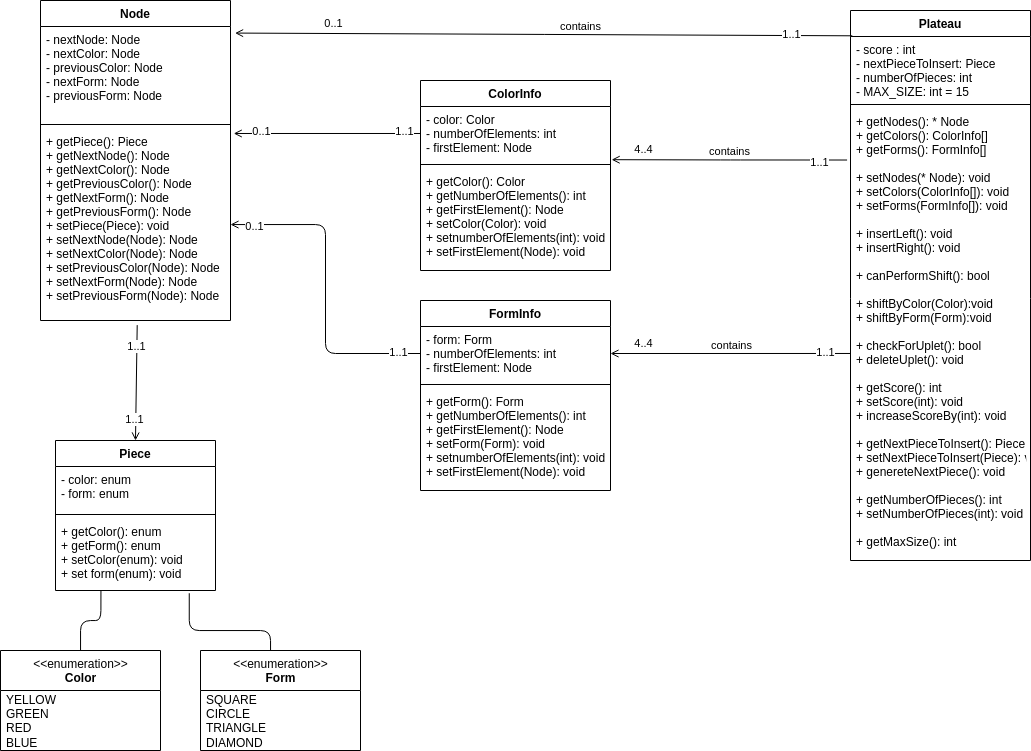

The diagram above was exported from draw.io. Its source (the exported page's mxGraphModel, read from the mxfile embedded in the PNG):
<mxGraphModel dx="1336" dy="741" grid="1" gridSize="10" guides="1" tooltips="1" connect="1" arrows="1" fold="1" page="1" pageScale="1" pageWidth="1100" pageHeight="850" math="0" shadow="0">
  <root>
    <mxCell id="0" />
    <mxCell id="1" parent="0" />
    <mxCell id="39" style="edgeStyle=none;html=1;entryX=0.5;entryY=0;entryDx=0;entryDy=0;endArrow=open;endFill=0;exitX=0.509;exitY=1.024;exitDx=0;exitDy=0;exitPerimeter=0;" parent="1" source="6" target="54" edge="1">
      <mxGeometry relative="1" as="geometry">
        <mxPoint x="365" y="460" as="sourcePoint" />
        <mxPoint x="415" y="376.9999999999999" as="targetPoint" />
      </mxGeometry>
    </mxCell>
    <mxCell id="64" value="1..1" style="edgeLabel;html=1;align=center;verticalAlign=middle;resizable=0;points=[];" parent="39" vertex="1" connectable="0">
      <mxGeometry x="-0.6401" y="-1" relative="1" as="geometry">
        <mxPoint as="offset" />
      </mxGeometry>
    </mxCell>
    <mxCell id="65" value="1..1" style="edgeLabel;html=1;align=center;verticalAlign=middle;resizable=0;points=[];" parent="39" vertex="1" connectable="0">
      <mxGeometry x="0.6373" y="-2" relative="1" as="geometry">
        <mxPoint as="offset" />
      </mxGeometry>
    </mxCell>
    <mxCell id="3" value="Node" style="swimlane;fontStyle=1;align=center;verticalAlign=top;childLayout=stackLayout;horizontal=1;startSize=26;horizontalStack=0;resizeParent=1;resizeParentMax=0;resizeLast=0;collapsible=1;marginBottom=0;" parent="1" vertex="1">
      <mxGeometry x="75" y="50" width="190" height="320" as="geometry">
        <mxRectangle x="340" y="130" width="70" height="30" as="alternateBounds" />
      </mxGeometry>
    </mxCell>
    <mxCell id="4" value="- nextNode: Node&#10;- nextColor: Node&#10;- previousColor: Node&#10;- nextForm: Node&#10;- previousForm: Node" style="text;strokeColor=none;fillColor=none;align=left;verticalAlign=top;spacingLeft=4;spacingRight=4;overflow=hidden;rotatable=0;points=[[0,0.5],[1,0.5]];portConstraint=eastwest;" parent="3" vertex="1">
      <mxGeometry y="26" width="190" height="94" as="geometry" />
    </mxCell>
    <mxCell id="5" value="" style="line;strokeWidth=1;fillColor=none;align=left;verticalAlign=middle;spacingTop=-1;spacingLeft=3;spacingRight=3;rotatable=0;labelPosition=right;points=[];portConstraint=eastwest;strokeColor=inherit;" parent="3" vertex="1">
      <mxGeometry y="120" width="190" height="8" as="geometry" />
    </mxCell>
    <mxCell id="6" value="+ getPiece(): Piece&#10;+ getNextNode(): Node&#10;+ getNextColor(): Node&#10;+ getPreviousColor(): Node&#10;+ getNextForm(): Node&#10;+ getPreviousForm(): Node&#10;+ setPiece(Piece): void&#10;+ setNextNode(Node): Node&#10;+ setNextColor(Node): Node&#10;+ setPreviousColor(Node): Node&#10;+ setNextForm(Node): Node&#10;+ setPreviousForm(Node): Node" style="text;strokeColor=none;fillColor=none;align=left;verticalAlign=top;spacingLeft=4;spacingRight=4;overflow=hidden;rotatable=0;points=[[0,0.5],[1,0.5]];portConstraint=eastwest;" parent="3" vertex="1">
      <mxGeometry y="128" width="190" height="192" as="geometry" />
    </mxCell>
    <mxCell id="26" value="Plateau" style="swimlane;fontStyle=1;align=center;verticalAlign=top;childLayout=stackLayout;horizontal=1;startSize=26;horizontalStack=0;resizeParent=1;resizeParentMax=0;resizeLast=0;collapsible=1;marginBottom=0;" parent="1" vertex="1">
      <mxGeometry x="885" y="60" width="180" height="550" as="geometry">
        <mxRectangle x="340" y="130" width="70" height="30" as="alternateBounds" />
      </mxGeometry>
    </mxCell>
    <mxCell id="27" value="- score : int&#10;- nextPieceToInsert: Piece&#10;- numberOfPieces: int &#10;- MAX_SIZE: int = 15" style="text;strokeColor=none;fillColor=none;align=left;verticalAlign=top;spacingLeft=4;spacingRight=4;overflow=hidden;rotatable=0;points=[[0,0.5],[1,0.5]];portConstraint=eastwest;" parent="26" vertex="1">
      <mxGeometry y="26" width="180" height="64" as="geometry" />
    </mxCell>
    <mxCell id="28" value="" style="line;strokeWidth=1;fillColor=none;align=left;verticalAlign=middle;spacingTop=-1;spacingLeft=3;spacingRight=3;rotatable=0;labelPosition=right;points=[];portConstraint=eastwest;strokeColor=inherit;" parent="26" vertex="1">
      <mxGeometry y="90" width="180" height="8" as="geometry" />
    </mxCell>
    <mxCell id="29" value="+ getNodes(): * Node&#10;+ getColors(): ColorInfo[]&#10;+ getForms(): FormInfo[]&#10;&#10;+ setNodes(* Node): void&#10;+ setColors(ColorInfo[]): void&#10;+ setForms(FormInfo[]): void&#10;&#10;+ insertLeft(): void&#10;+ insertRight(): void&#10;&#10;+ canPerformShift(): bool&#10;&#10;+ shiftByColor(Color):void&#10;+ shiftByForm(Form):void&#10;&#10;+ checkForUplet(): bool&#10;+ deleteUplet(): void&#10;&#10;+ getScore(): int&#10;+ setScore(int): void&#10;+ increaseScoreBy(int): void&#10;&#10;+ getNextPieceToInsert(): Piece&#10;+ setNextPieceToInsert(Piece): void&#10;+ genereteNextPiece(): void&#10;&#10;+ getNumberOfPieces(): int&#10;+ setNumberOfPieces(int): void&#10;&#10;+ getMaxSize(): int" style="text;strokeColor=none;fillColor=none;align=left;verticalAlign=top;spacingLeft=4;spacingRight=4;overflow=hidden;rotatable=0;points=[[0,0.5],[1,0.5]];portConstraint=eastwest;fontStyle=0" parent="26" vertex="1">
      <mxGeometry y="98" width="180" height="452" as="geometry" />
    </mxCell>
    <mxCell id="40" style="edgeStyle=none;html=1;endArrow=open;endFill=0;exitX=0.01;exitY=0.046;exitDx=0;exitDy=0;exitPerimeter=0;entryX=1.024;entryY=0.07;entryDx=0;entryDy=0;entryPerimeter=0;" parent="1" source="26" target="4" edge="1">
      <mxGeometry relative="1" as="geometry">
        <mxPoint x="765" y="224" as="sourcePoint" />
        <mxPoint x="345" y="240" as="targetPoint" />
      </mxGeometry>
    </mxCell>
    <mxCell id="42" value="0..1" style="edgeLabel;html=1;align=center;verticalAlign=middle;resizable=0;points=[];" parent="40" vertex="1" connectable="0">
      <mxGeometry x="0.6504" y="-1" relative="1" as="geometry">
        <mxPoint x="-10" y="-10" as="offset" />
      </mxGeometry>
    </mxCell>
    <mxCell id="58" value="contains" style="edgeLabel;html=1;align=center;verticalAlign=middle;resizable=0;points=[];" parent="40" vertex="1" connectable="0">
      <mxGeometry x="-0.1395" y="-1" relative="1" as="geometry">
        <mxPoint x="-7" y="-8" as="offset" />
      </mxGeometry>
    </mxCell>
    <mxCell id="61" value="1..1" style="edgeLabel;html=1;align=center;verticalAlign=middle;resizable=0;points=[];" parent="40" vertex="1" connectable="0">
      <mxGeometry x="-0.8022" y="-2" relative="1" as="geometry">
        <mxPoint as="offset" />
      </mxGeometry>
    </mxCell>
    <mxCell id="43" style="edgeStyle=orthogonalEdgeStyle;html=1;endArrow=open;endFill=0;exitX=-0.019;exitY=0.114;exitDx=0;exitDy=0;exitPerimeter=0;entryX=1.006;entryY=0.985;entryDx=0;entryDy=0;entryPerimeter=0;" parent="1" source="29" target="82" edge="1">
      <mxGeometry relative="1" as="geometry">
        <mxPoint x="775" y="267" as="sourcePoint" />
        <mxPoint x="735" y="208" as="targetPoint" />
        <Array as="points">
          <mxPoint x="765" y="210" />
          <mxPoint x="646" y="209" />
        </Array>
      </mxGeometry>
    </mxCell>
    <mxCell id="45" value="4..4" style="edgeLabel;html=1;align=center;verticalAlign=middle;resizable=0;points=[];" parent="43" vertex="1" connectable="0">
      <mxGeometry x="0.6504" y="-1" relative="1" as="geometry">
        <mxPoint x="-10" y="-10" as="offset" />
      </mxGeometry>
    </mxCell>
    <mxCell id="59" value="contains" style="edgeLabel;html=1;align=center;verticalAlign=middle;resizable=0;points=[];" parent="43" vertex="1" connectable="0">
      <mxGeometry x="0.1842" y="-2" relative="1" as="geometry">
        <mxPoint x="21" y="-7" as="offset" />
      </mxGeometry>
    </mxCell>
    <mxCell id="62" value="1..1" style="edgeLabel;html=1;align=center;verticalAlign=middle;resizable=0;points=[];" parent="43" vertex="1" connectable="0">
      <mxGeometry x="-0.7638" y="2" relative="1" as="geometry">
        <mxPoint as="offset" />
      </mxGeometry>
    </mxCell>
    <mxCell id="46" style="edgeStyle=none;html=1;endArrow=open;endFill=0;entryX=1;entryY=0.5;entryDx=0;entryDy=0;exitX=0.001;exitY=0.542;exitDx=0;exitDy=0;exitPerimeter=0;" parent="1" source="29" target="91" edge="1">
      <mxGeometry relative="1" as="geometry">
        <mxPoint x="835" y="463" as="sourcePoint" />
        <mxPoint x="685" y="460" as="targetPoint" />
      </mxGeometry>
    </mxCell>
    <mxCell id="48" value="4..4" style="edgeLabel;html=1;align=center;verticalAlign=middle;resizable=0;points=[];" parent="46" vertex="1" connectable="0">
      <mxGeometry x="0.6504" y="-1" relative="1" as="geometry">
        <mxPoint x="-10" y="-10" as="offset" />
      </mxGeometry>
    </mxCell>
    <mxCell id="60" value="contains" style="edgeLabel;html=1;align=center;verticalAlign=middle;resizable=0;points=[];" parent="46" vertex="1" connectable="0">
      <mxGeometry x="-0.1544" relative="1" as="geometry">
        <mxPoint x="-19" y="-9" as="offset" />
      </mxGeometry>
    </mxCell>
    <mxCell id="63" value="1..1" style="edgeLabel;html=1;align=center;verticalAlign=middle;resizable=0;points=[];" parent="46" vertex="1" connectable="0">
      <mxGeometry x="-0.7857" y="-2" relative="1" as="geometry">
        <mxPoint as="offset" />
      </mxGeometry>
    </mxCell>
    <mxCell id="54" value="Piece" style="swimlane;fontStyle=1;align=center;verticalAlign=top;childLayout=stackLayout;horizontal=1;startSize=26;horizontalStack=0;resizeParent=1;resizeParentMax=0;resizeLast=0;collapsible=1;marginBottom=0;" parent="1" vertex="1">
      <mxGeometry x="90" y="490" width="160" height="150" as="geometry">
        <mxRectangle x="340" y="130" width="70" height="30" as="alternateBounds" />
      </mxGeometry>
    </mxCell>
    <mxCell id="55" value="- color: enum&#10;- form: enum" style="text;strokeColor=none;fillColor=none;align=left;verticalAlign=top;spacingLeft=4;spacingRight=4;overflow=hidden;rotatable=0;points=[[0,0.5],[1,0.5]];portConstraint=eastwest;" parent="54" vertex="1">
      <mxGeometry y="26" width="160" height="44" as="geometry" />
    </mxCell>
    <mxCell id="56" value="" style="line;strokeWidth=1;fillColor=none;align=left;verticalAlign=middle;spacingTop=-1;spacingLeft=3;spacingRight=3;rotatable=0;labelPosition=right;points=[];portConstraint=eastwest;strokeColor=inherit;" parent="54" vertex="1">
      <mxGeometry y="70" width="160" height="8" as="geometry" />
    </mxCell>
    <mxCell id="57" value="+ getColor(): enum&#10;+ getForm(): enum&#10;+ setColor(enum): void&#10;+ set form(enum): void" style="text;strokeColor=none;fillColor=none;align=left;verticalAlign=top;spacingLeft=4;spacingRight=4;overflow=hidden;rotatable=0;points=[[0,0.5],[1,0.5]];portConstraint=eastwest;" parent="54" vertex="1">
      <mxGeometry y="78" width="160" height="72" as="geometry" />
    </mxCell>
    <mxCell id="77" style="edgeStyle=orthogonalEdgeStyle;html=1;endArrow=none;endFill=0;entryX=0.284;entryY=1.007;entryDx=0;entryDy=0;entryPerimeter=0;" parent="1" source="71" target="57" edge="1">
      <mxGeometry relative="1" as="geometry" />
    </mxCell>
    <mxCell id="71" value="&amp;lt;&amp;lt;enumeration&amp;gt;&amp;gt;&lt;br&gt;&lt;b&gt;Color&lt;/b&gt;" style="swimlane;fontStyle=0;align=center;verticalAlign=top;childLayout=stackLayout;horizontal=1;startSize=40;horizontalStack=0;resizeParent=1;resizeParentMax=0;resizeLast=0;collapsible=0;marginBottom=0;html=1;labelBackgroundColor=none;" parent="1" vertex="1">
      <mxGeometry x="35" y="700" width="160" height="100" as="geometry" />
    </mxCell>
    <mxCell id="72" value="YELLOW&lt;br&gt;GREEN&lt;br&gt;RED&lt;br&gt;BLUE" style="text;html=1;strokeColor=none;fillColor=none;align=left;verticalAlign=middle;spacingLeft=4;spacingRight=4;overflow=hidden;rotatable=0;points=[[0,0.5],[1,0.5]];portConstraint=eastwest;labelBackgroundColor=none;" parent="71" vertex="1">
      <mxGeometry y="40" width="160" height="60" as="geometry" />
    </mxCell>
    <mxCell id="75" style="edgeStyle=orthogonalEdgeStyle;html=1;endArrow=none;endFill=0;entryX=0.836;entryY=1.038;entryDx=0;entryDy=0;entryPerimeter=0;" parent="1" source="73" target="57" edge="1">
      <mxGeometry relative="1" as="geometry">
        <Array as="points">
          <mxPoint x="305" y="680" />
          <mxPoint x="224" y="680" />
        </Array>
      </mxGeometry>
    </mxCell>
    <mxCell id="73" value="&amp;lt;&amp;lt;enumeration&amp;gt;&amp;gt;&lt;br&gt;&lt;b&gt;Form&lt;/b&gt;" style="swimlane;fontStyle=0;align=center;verticalAlign=top;childLayout=stackLayout;horizontal=1;startSize=40;horizontalStack=0;resizeParent=1;resizeParentMax=0;resizeLast=0;collapsible=0;marginBottom=0;html=1;labelBackgroundColor=none;" parent="1" vertex="1">
      <mxGeometry x="235" y="700" width="160" height="100" as="geometry" />
    </mxCell>
    <mxCell id="74" value="SQUARE&lt;br&gt;CIRCLE&lt;br&gt;TRIANGLE&lt;br&gt;DIAMOND" style="text;html=1;strokeColor=none;fillColor=none;align=left;verticalAlign=middle;spacingLeft=4;spacingRight=4;overflow=hidden;rotatable=0;points=[[0,0.5],[1,0.5]];portConstraint=eastwest;labelBackgroundColor=none;" parent="73" vertex="1">
      <mxGeometry y="40" width="160" height="60" as="geometry" />
    </mxCell>
    <mxCell id="81" value="ColorInfo" style="swimlane;fontStyle=1;align=center;verticalAlign=top;childLayout=stackLayout;horizontal=1;startSize=26;horizontalStack=0;resizeParent=1;resizeParentMax=0;resizeLast=0;collapsible=1;marginBottom=0;" parent="1" vertex="1">
      <mxGeometry x="455" y="130" width="190" height="190" as="geometry" />
    </mxCell>
    <mxCell id="82" value="- color: Color&#10;- numberOfElements: int&#10;- firstElement: Node " style="text;strokeColor=none;fillColor=none;align=left;verticalAlign=top;spacingLeft=4;spacingRight=4;overflow=hidden;rotatable=0;points=[[0,0.5],[1,0.5]];portConstraint=eastwest;" parent="81" vertex="1">
      <mxGeometry y="26" width="190" height="54" as="geometry" />
    </mxCell>
    <mxCell id="83" value="" style="line;strokeWidth=1;fillColor=none;align=left;verticalAlign=middle;spacingTop=-1;spacingLeft=3;spacingRight=3;rotatable=0;labelPosition=right;points=[];portConstraint=eastwest;strokeColor=inherit;" parent="81" vertex="1">
      <mxGeometry y="80" width="190" height="8" as="geometry" />
    </mxCell>
    <mxCell id="84" value="+ getColor(): Color&#10;+ getNumberOfElements(): int&#10;+ getFirstElement(): Node&#10;+ setColor(Color): void&#10;+ setnumberOfElements(int): void&#10;+ setFirstElement(Node): void" style="text;strokeColor=none;fillColor=none;align=left;verticalAlign=top;spacingLeft=4;spacingRight=4;overflow=hidden;rotatable=0;points=[[0,0.5],[1,0.5]];portConstraint=eastwest;" parent="81" vertex="1">
      <mxGeometry y="88" width="190" height="102" as="geometry" />
    </mxCell>
    <mxCell id="85" style="edgeStyle=orthogonalEdgeStyle;html=1;entryX=1.017;entryY=0.026;entryDx=0;entryDy=0;entryPerimeter=0;endArrow=open;endFill=0;" parent="1" source="82" target="6" edge="1">
      <mxGeometry relative="1" as="geometry" />
    </mxCell>
    <mxCell id="95" value="0..1" style="edgeLabel;html=1;align=center;verticalAlign=middle;resizable=0;points=[];" parent="85" vertex="1" connectable="0">
      <mxGeometry x="0.8414" y="-1" relative="1" as="geometry">
        <mxPoint x="12" y="-2" as="offset" />
      </mxGeometry>
    </mxCell>
    <mxCell id="96" value="1..1" style="edgeLabel;html=1;align=center;verticalAlign=middle;resizable=0;points=[];" parent="85" vertex="1" connectable="0">
      <mxGeometry x="-0.8193" y="-3" relative="1" as="geometry">
        <mxPoint as="offset" />
      </mxGeometry>
    </mxCell>
    <mxCell id="94" style="edgeStyle=orthogonalEdgeStyle;html=1;endArrow=open;endFill=0;exitX=0;exitY=0.5;exitDx=0;exitDy=0;" parent="1" source="91" target="6" edge="1">
      <mxGeometry relative="1" as="geometry" />
    </mxCell>
    <mxCell id="97" value="0..1" style="edgeLabel;html=1;align=center;verticalAlign=middle;resizable=0;points=[];" parent="94" vertex="1" connectable="0">
      <mxGeometry x="0.8507" y="1" relative="1" as="geometry">
        <mxPoint as="offset" />
      </mxGeometry>
    </mxCell>
    <mxCell id="98" value="1..1" style="edgeLabel;html=1;align=center;verticalAlign=middle;resizable=0;points=[];" parent="94" vertex="1" connectable="0">
      <mxGeometry x="-0.8597" y="-2" relative="1" as="geometry">
        <mxPoint as="offset" />
      </mxGeometry>
    </mxCell>
    <mxCell id="90" value="FormInfo" style="swimlane;fontStyle=1;align=center;verticalAlign=top;childLayout=stackLayout;horizontal=1;startSize=26;horizontalStack=0;resizeParent=1;resizeParentMax=0;resizeLast=0;collapsible=1;marginBottom=0;" parent="1" vertex="1">
      <mxGeometry x="455" y="350" width="190" height="190" as="geometry" />
    </mxCell>
    <mxCell id="91" value="- form: Form&#10;- numberOfElements: int&#10;- firstElement: Node " style="text;strokeColor=none;fillColor=none;align=left;verticalAlign=top;spacingLeft=4;spacingRight=4;overflow=hidden;rotatable=0;points=[[0,0.5],[1,0.5]];portConstraint=eastwest;" parent="90" vertex="1">
      <mxGeometry y="26" width="190" height="54" as="geometry" />
    </mxCell>
    <mxCell id="92" value="" style="line;strokeWidth=1;fillColor=none;align=left;verticalAlign=middle;spacingTop=-1;spacingLeft=3;spacingRight=3;rotatable=0;labelPosition=right;points=[];portConstraint=eastwest;strokeColor=inherit;" parent="90" vertex="1">
      <mxGeometry y="80" width="190" height="8" as="geometry" />
    </mxCell>
    <mxCell id="93" value="+ getForm(): Form&#10;+ getNumberOfElements(): int&#10;+ getFirstElement(): Node&#10;+ setForm(Form): void&#10;+ setnumberOfElements(int): void&#10;+ setFirstElement(Node): void" style="text;strokeColor=none;fillColor=none;align=left;verticalAlign=top;spacingLeft=4;spacingRight=4;overflow=hidden;rotatable=0;points=[[0,0.5],[1,0.5]];portConstraint=eastwest;" parent="90" vertex="1">
      <mxGeometry y="88" width="190" height="102" as="geometry" />
    </mxCell>
  </root>
</mxGraphModel>